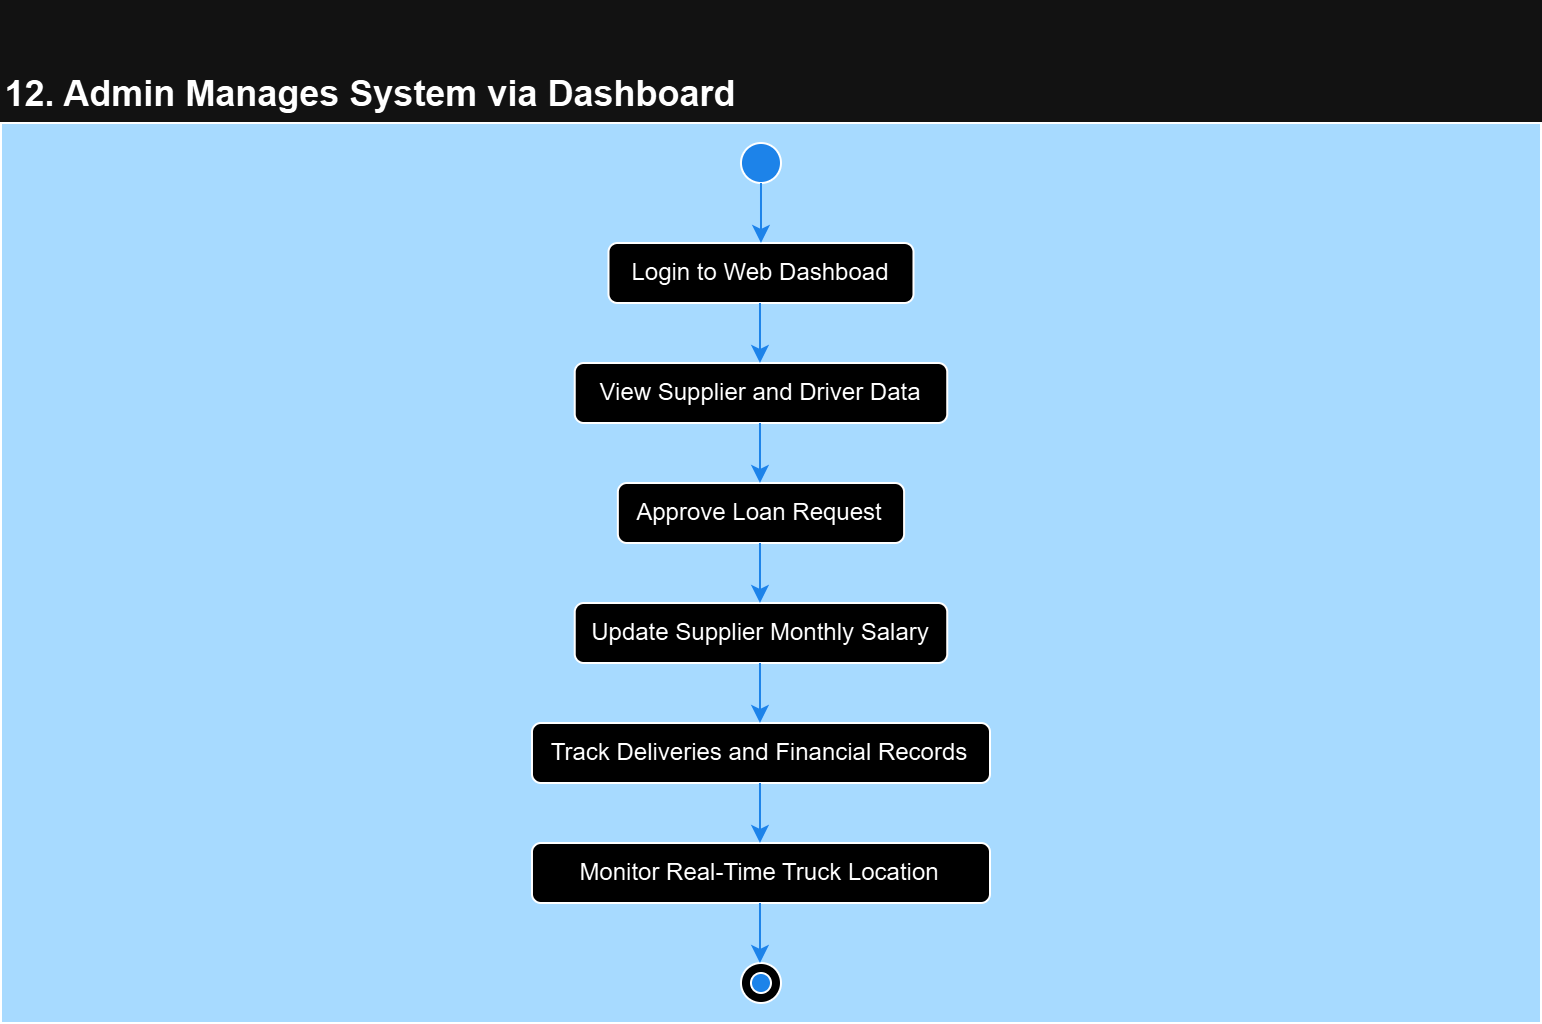

The diagram above was exported from draw.io. Its source (the exported page's mxGraphModel, read from the mxfile embedded in the PNG):
<mxGraphModel dx="880" dy="1568" grid="1" gridSize="10" guides="1" tooltips="1" connect="1" arrows="1" fold="1" page="1" pageScale="1" pageWidth="850" pageHeight="1100" math="0" shadow="0">
  <root>
    <mxCell id="0" />
    <mxCell id="1" parent="0" />
    <mxCell id="q2X0oQAozCNHzavq5ruD-18" value="" style="rounded=0;whiteSpace=wrap;html=1;fillColor=#003366;" vertex="1" parent="1">
      <mxGeometry x="40" y="40" width="770" height="450" as="geometry" />
    </mxCell>
    <mxCell id="q2X0oQAozCNHzavq5ruD-9" value="" style="ellipse;whiteSpace=wrap;html=1;aspect=fixed;" vertex="1" parent="1">
      <mxGeometry x="409.99" y="460" width="20" height="20" as="geometry" />
    </mxCell>
    <mxCell id="q2X0oQAozCNHzavq5ruD-1" value="" style="ellipse;whiteSpace=wrap;html=1;aspect=fixed;fillColor=#3399FF;strokeColor=#000000;" vertex="1" parent="1">
      <mxGeometry x="409.99" y="50" width="20" height="20" as="geometry" />
    </mxCell>
    <mxCell id="q2X0oQAozCNHzavq5ruD-2" value="Login to Web Dashboad" style="rounded=1;whiteSpace=wrap;html=1;strokeColor=#000000;" vertex="1" parent="1">
      <mxGeometry x="343.75" y="100" width="152.49" height="30" as="geometry" />
    </mxCell>
    <mxCell id="q2X0oQAozCNHzavq5ruD-3" value="View Supplier and Driver Data" style="rounded=1;whiteSpace=wrap;html=1;strokeColor=#000000;" vertex="1" parent="1">
      <mxGeometry x="326.87" y="160" width="186.25" height="30" as="geometry" />
    </mxCell>
    <mxCell id="q2X0oQAozCNHzavq5ruD-4" value="Approve Loan Request" style="rounded=1;whiteSpace=wrap;html=1;strokeColor=#000000;" vertex="1" parent="1">
      <mxGeometry x="348.43" y="220" width="143.12" height="30" as="geometry" />
    </mxCell>
    <mxCell id="q2X0oQAozCNHzavq5ruD-5" value="Update Supplier Monthly Salary" style="rounded=1;whiteSpace=wrap;html=1;strokeColor=#000000;" vertex="1" parent="1">
      <mxGeometry x="326.87" y="280" width="186.25" height="30" as="geometry" />
    </mxCell>
    <mxCell id="q2X0oQAozCNHzavq5ruD-6" value="Track Deliveries and Financial Records" style="rounded=1;whiteSpace=wrap;html=1;strokeColor=#000000;" vertex="1" parent="1">
      <mxGeometry x="305.49" y="340" width="229.01" height="30" as="geometry" />
    </mxCell>
    <mxCell id="q2X0oQAozCNHzavq5ruD-7" value="Monitor Real-Time Truck Location" style="rounded=1;whiteSpace=wrap;html=1;strokeColor=#000000;" vertex="1" parent="1">
      <mxGeometry x="305.49" y="400" width="229.01" height="30" as="geometry" />
    </mxCell>
    <mxCell id="q2X0oQAozCNHzavq5ruD-8" value="" style="ellipse;whiteSpace=wrap;html=1;aspect=fixed;fillColor=#3399FF;" vertex="1" parent="1">
      <mxGeometry x="414.99" y="465" width="10" height="10" as="geometry" />
    </mxCell>
    <mxCell id="q2X0oQAozCNHzavq5ruD-10" value="" style="endArrow=classic;html=1;rounded=0;exitX=0.5;exitY=1;exitDx=0;exitDy=0;strokeColor=#3399FF;" edge="1" parent="1" source="q2X0oQAozCNHzavq5ruD-1" target="q2X0oQAozCNHzavq5ruD-2">
      <mxGeometry width="50" height="50" relative="1" as="geometry">
        <mxPoint x="400" y="270" as="sourcePoint" />
        <mxPoint x="450" y="220" as="targetPoint" />
      </mxGeometry>
    </mxCell>
    <mxCell id="q2X0oQAozCNHzavq5ruD-11" value="" style="endArrow=classic;html=1;rounded=0;exitX=0.5;exitY=1;exitDx=0;exitDy=0;strokeColor=#3399FF;" edge="1" parent="1">
      <mxGeometry width="50" height="50" relative="1" as="geometry">
        <mxPoint x="419.49" y="130" as="sourcePoint" />
        <mxPoint x="419.49" y="160" as="targetPoint" />
      </mxGeometry>
    </mxCell>
    <mxCell id="q2X0oQAozCNHzavq5ruD-12" value="" style="endArrow=classic;html=1;rounded=0;exitX=0.5;exitY=1;exitDx=0;exitDy=0;strokeColor=#3399FF;" edge="1" parent="1">
      <mxGeometry width="50" height="50" relative="1" as="geometry">
        <mxPoint x="419.49" y="190" as="sourcePoint" />
        <mxPoint x="419.49" y="220" as="targetPoint" />
      </mxGeometry>
    </mxCell>
    <mxCell id="q2X0oQAozCNHzavq5ruD-13" value="" style="endArrow=classic;html=1;rounded=0;exitX=0.5;exitY=1;exitDx=0;exitDy=0;strokeColor=#3399FF;" edge="1" parent="1">
      <mxGeometry width="50" height="50" relative="1" as="geometry">
        <mxPoint x="419.49" y="250" as="sourcePoint" />
        <mxPoint x="419.49" y="280" as="targetPoint" />
      </mxGeometry>
    </mxCell>
    <mxCell id="q2X0oQAozCNHzavq5ruD-14" value="" style="endArrow=classic;html=1;rounded=0;exitX=0.5;exitY=1;exitDx=0;exitDy=0;strokeColor=#3399FF;" edge="1" parent="1">
      <mxGeometry width="50" height="50" relative="1" as="geometry">
        <mxPoint x="419.49" y="310" as="sourcePoint" />
        <mxPoint x="419.49" y="340" as="targetPoint" />
      </mxGeometry>
    </mxCell>
    <mxCell id="q2X0oQAozCNHzavq5ruD-15" value="" style="endArrow=classic;html=1;rounded=0;exitX=0.5;exitY=1;exitDx=0;exitDy=0;strokeColor=#3399FF;" edge="1" parent="1">
      <mxGeometry width="50" height="50" relative="1" as="geometry">
        <mxPoint x="419.49" y="370" as="sourcePoint" />
        <mxPoint x="419.49" y="400" as="targetPoint" />
      </mxGeometry>
    </mxCell>
    <mxCell id="q2X0oQAozCNHzavq5ruD-16" value="" style="endArrow=classic;html=1;rounded=0;exitX=0.5;exitY=1;exitDx=0;exitDy=0;strokeColor=#3399FF;" edge="1" parent="1">
      <mxGeometry width="50" height="50" relative="1" as="geometry">
        <mxPoint x="419.49" y="430" as="sourcePoint" />
        <mxPoint x="419.49" y="460" as="targetPoint" />
      </mxGeometry>
    </mxCell>
    <mxCell id="q2X0oQAozCNHzavq5ruD-17" value="&lt;h2&gt;&lt;br&gt;12. Admin Manages System via Dashboard&lt;/h2&gt;" style="text;html=1;align=center;verticalAlign=middle;whiteSpace=wrap;rounded=0;" vertex="1" parent="1">
      <mxGeometry x="39.99000000000001" width="370" height="30" as="geometry" />
    </mxCell>
  </root>
</mxGraphModel>